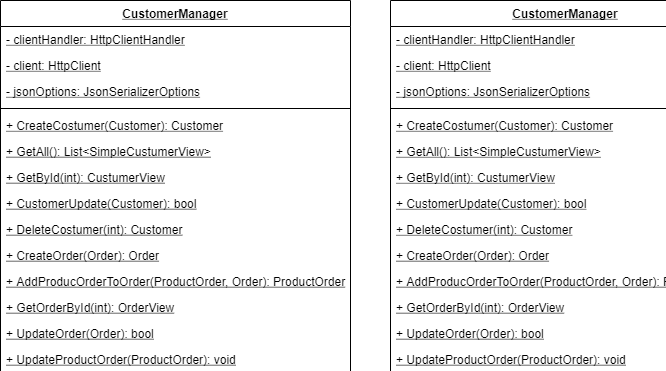

The diagram above was exported from draw.io. Its source (the exported page's mxGraphModel, read from the mxfile embedded in the PNG):
<mxGraphModel dx="742" dy="708" grid="1" gridSize="10" guides="1" tooltips="1" connect="1" arrows="1" fold="1" page="1" pageScale="1" pageWidth="827" pageHeight="1169" math="0" shadow="0">
  <root>
    <mxCell id="0" />
    <mxCell id="1" parent="0" />
    <mxCell id="fOyDp77WtMjJC_G9STme-1" value="" style="ellipse;html=1;shape=startState;fillColor=#000000;strokeColor=#ff0000;" vertex="1" parent="1">
      <mxGeometry x="70" y="40" width="30" height="30" as="geometry" />
    </mxCell>
    <mxCell id="fOyDp77WtMjJC_G9STme-2" value="" style="edgeStyle=orthogonalEdgeStyle;html=1;verticalAlign=bottom;endArrow=open;endSize=8;strokeColor=#ff0000;entryX=0.5;entryY=0;entryDx=0;entryDy=0;" edge="1" source="fOyDp77WtMjJC_G9STme-1" parent="1" target="fOyDp77WtMjJC_G9STme-3">
      <mxGeometry relative="1" as="geometry">
        <mxPoint x="85" y="130" as="targetPoint" />
      </mxGeometry>
    </mxCell>
    <mxCell id="fOyDp77WtMjJC_G9STme-3" value="Waiting" style="rounded=1;whiteSpace=wrap;html=1;arcSize=40;fontColor=#000000;fillColor=#ffffc0;strokeColor=#ff0000;" vertex="1" parent="1">
      <mxGeometry x="25" y="120" width="120" height="40" as="geometry" />
    </mxCell>
    <mxCell id="fOyDp77WtMjJC_G9STme-4" value="" style="edgeStyle=orthogonalEdgeStyle;html=1;verticalAlign=bottom;endArrow=open;endSize=8;strokeColor=#ff0000;entryX=0.5;entryY=0;entryDx=0;entryDy=0;" edge="1" source="fOyDp77WtMjJC_G9STme-3" parent="1" target="fOyDp77WtMjJC_G9STme-5">
      <mxGeometry relative="1" as="geometry">
        <mxPoint x="85" y="230" as="targetPoint" />
      </mxGeometry>
    </mxCell>
    <mxCell id="fOyDp77WtMjJC_G9STme-5" value="" style="ellipse;html=1;shape=endState;fillColor=#000000;strokeColor=#ff0000;" vertex="1" parent="1">
      <mxGeometry x="70" y="310" width="30" height="30" as="geometry" />
    </mxCell>
    <mxCell id="fOyDp77WtMjJC_G9STme-11" value="ProductAddMenu" style="swimlane;" vertex="1" parent="1">
      <mxGeometry x="244" y="70" width="446" height="340" as="geometry" />
    </mxCell>
    <mxCell id="fOyDp77WtMjJC_G9STme-15" value="" style="ellipse;html=1;shape=endState;fillColor=#000000;strokeColor=#ff0000;" vertex="1" parent="fOyDp77WtMjJC_G9STme-11">
      <mxGeometry x="30" y="55" width="30" height="30" as="geometry" />
    </mxCell>
    <mxCell id="fOyDp77WtMjJC_G9STme-16" value="Input Product Name" style="rounded=1;whiteSpace=wrap;html=1;arcSize=40;fontColor=#000000;fillColor=#ffffc0;strokeColor=#ff0000;" vertex="1" parent="fOyDp77WtMjJC_G9STme-11">
      <mxGeometry x="163" y="50" width="120" height="40" as="geometry" />
    </mxCell>
    <mxCell id="fOyDp77WtMjJC_G9STme-17" value="" style="edgeStyle=orthogonalEdgeStyle;html=1;verticalAlign=bottom;endArrow=open;endSize=8;strokeColor=#ff0000;entryX=0.5;entryY=0;entryDx=0;entryDy=0;" edge="1" source="fOyDp77WtMjJC_G9STme-16" parent="fOyDp77WtMjJC_G9STme-11" target="fOyDp77WtMjJC_G9STme-18">
      <mxGeometry relative="1" as="geometry">
        <mxPoint x="223" y="150" as="targetPoint" />
      </mxGeometry>
    </mxCell>
    <mxCell id="fOyDp77WtMjJC_G9STme-18" value="Input Product Price" style="rounded=1;whiteSpace=wrap;html=1;arcSize=40;fontColor=#000000;fillColor=#ffffc0;strokeColor=#ff0000;" vertex="1" parent="fOyDp77WtMjJC_G9STme-11">
      <mxGeometry x="163" y="150" width="120" height="40" as="geometry" />
    </mxCell>
    <mxCell id="fOyDp77WtMjJC_G9STme-19" value="" style="edgeStyle=orthogonalEdgeStyle;html=1;verticalAlign=bottom;endArrow=open;endSize=8;strokeColor=#ff0000;" edge="1" parent="fOyDp77WtMjJC_G9STme-11" source="fOyDp77WtMjJC_G9STme-18" target="fOyDp77WtMjJC_G9STme-20">
      <mxGeometry relative="1" as="geometry">
        <mxPoint x="223" y="270" as="targetPoint" />
        <Array as="points">
          <mxPoint x="223" y="290" />
        </Array>
      </mxGeometry>
    </mxCell>
    <mxCell id="fOyDp77WtMjJC_G9STme-20" value="CreateProduct" style="rounded=1;whiteSpace=wrap;html=1;arcSize=40;fontColor=#000000;fillColor=#ffffc0;strokeColor=#ff0000;" vertex="1" parent="fOyDp77WtMjJC_G9STme-11">
      <mxGeometry x="43" y="270" width="120" height="40" as="geometry" />
    </mxCell>
    <mxCell id="fOyDp77WtMjJC_G9STme-22" value="Name inputed" style="text;html=1;align=center;verticalAlign=middle;resizable=0;points=[];autosize=1;" vertex="1" parent="fOyDp77WtMjJC_G9STme-11">
      <mxGeometry x="226" y="110" width="90" height="20" as="geometry" />
    </mxCell>
    <mxCell id="fOyDp77WtMjJC_G9STme-23" value="Price inputed" style="text;html=1;align=center;verticalAlign=middle;resizable=0;points=[];autosize=1;" vertex="1" parent="fOyDp77WtMjJC_G9STme-11">
      <mxGeometry x="226" y="230" width="90" height="20" as="geometry" />
    </mxCell>
    <mxCell id="fOyDp77WtMjJC_G9STme-24" value="" style="edgeStyle=orthogonalEdgeStyle;html=1;verticalAlign=bottom;endArrow=open;endSize=8;strokeColor=#ff0000;entryX=0;entryY=0.5;entryDx=0;entryDy=0;" edge="1" parent="fOyDp77WtMjJC_G9STme-11" source="fOyDp77WtMjJC_G9STme-15" target="fOyDp77WtMjJC_G9STme-16">
      <mxGeometry relative="1" as="geometry">
        <mxPoint x="-149" y="70" as="targetPoint" />
        <mxPoint x="-149" y="10" as="sourcePoint" />
      </mxGeometry>
    </mxCell>
    <mxCell id="fOyDp77WtMjJC_G9STme-27" value="create product" style="text;html=1;align=center;verticalAlign=middle;resizable=0;points=[];autosize=1;" vertex="1" parent="fOyDp77WtMjJC_G9STme-11">
      <mxGeometry x="58" y="50" width="90" height="20" as="geometry" />
    </mxCell>
    <mxCell id="fOyDp77WtMjJC_G9STme-21" value="" style="edgeStyle=orthogonalEdgeStyle;html=1;verticalAlign=bottom;endArrow=open;endSize=8;strokeColor=#ff0000;entryX=0.85;entryY=1;entryDx=0;entryDy=0;entryPerimeter=0;" edge="1" parent="1" source="fOyDp77WtMjJC_G9STme-20" target="fOyDp77WtMjJC_G9STme-3">
      <mxGeometry relative="1" as="geometry">
        <mxPoint x="347" y="440" as="targetPoint" />
      </mxGeometry>
    </mxCell>
    <mxCell id="fOyDp77WtMjJC_G9STme-25" value="" style="edgeStyle=orthogonalEdgeStyle;html=1;verticalAlign=bottom;endArrow=open;endSize=8;strokeColor=#ff0000;entryX=0;entryY=0.5;entryDx=0;entryDy=0;exitX=1;exitY=0.5;exitDx=0;exitDy=0;" edge="1" parent="1" source="fOyDp77WtMjJC_G9STme-3" target="fOyDp77WtMjJC_G9STme-15">
      <mxGeometry relative="1" as="geometry">
        <mxPoint x="417" y="150" as="targetPoint" />
        <mxPoint x="314" y="135" as="sourcePoint" />
      </mxGeometry>
    </mxCell>
    <mxCell id="fOyDp77WtMjJC_G9STme-26" value="create product" style="text;html=1;align=center;verticalAlign=middle;resizable=0;points=[];autosize=1;" vertex="1" parent="1">
      <mxGeometry x="145" y="120" width="90" height="20" as="geometry" />
    </mxCell>
  </root>
</mxGraphModel>